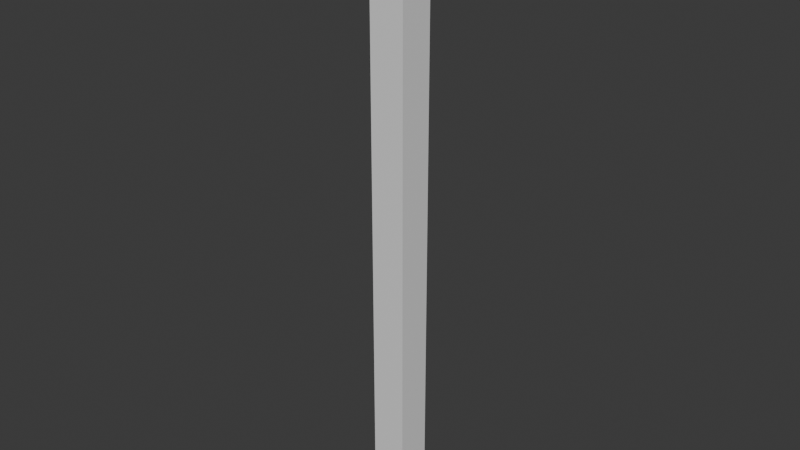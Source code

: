 # Source: post_3.5m.blend  (saved by Blender 4.0.36; exported with 4.5.12 LTS)
import bpy
from mathutils import Matrix  # noqa: F401  (used for matrix-valued properties, if any)

bpy.ops.wm.read_factory_settings(use_empty=True)
scene = bpy.context.scene
scene.name = 'Scene'

# ---- collections
col_collection = bpy.data.collections.new('Collection'); scene.collection.children.link(col_collection)

# ---- materials (node trees are filled in below, after node groups)
mat_post = bpy.data.materials.new('Post')
mat_post.use_transparent_shadow = False

# ---- material node trees
mat_post.use_nodes = True; mat_post.node_tree.nodes.clear()
_N = mat_post.node_tree.nodes; _L = mat_post.node_tree.links
n0 = _N.new('ShaderNodeBsdfPrincipled'); n0.name = 'Principled BSDF'; n0.location = (10, 300)
n0.inputs[3].default_value = 1.45
n1 = _N.new('ShaderNodeOutputMaterial'); n1.name = 'Material Output'; n1.location = (300, 300)
_L.new(n0.outputs[0], n1.inputs[0])
n1.is_active_output = True

# ---- world
world_world = bpy.data.worlds.new('World'); scene.world = world_world
world_world.use_nodes = True; world_world.node_tree.nodes.clear()
_N = world_world.node_tree.nodes; _L = world_world.node_tree.links
n0 = _N.new('ShaderNodeOutputWorld'); n0.name = 'World Output'; n0.location = (300, 300)
n1 = _N.new('ShaderNodeBackground'); n1.name = 'Background'; n1.location = (10, 300)
n1.inputs[0].default_value = (0.05088, 0.05088, 0.05088, 1.0)
_L.new(n1.outputs[0], n0.inputs[0])
n0.is_active_output = True
world_world.color = (0.05088, 0.05088, 0.05088)
world_world.use_sun_shadow = False
world_world.sun_shadow_jitter_overblur = 0.0

# ---- meshes
me_cube_001 = bpy.data.meshes.new('Cube.001')
me_cube_001.from_pydata([(-0.1, -0.1, 0.0), (-0.1, -0.1, 3.5), (-0.1, 0.1, 0.0), (-0.1, 0.1, 3.5), (0.1, -0.1, 0.0), (0.1, -0.1, 3.5), (0.1, 0.1, 0.0), (0.1, 0.1, 3.5)], [], [(0, 1, 3, 2), (2, 3, 7, 6), (6, 7, 5, 4), (4, 5, 1, 0), (2, 6, 4, 0), (7, 3, 1, 5)])
_uv = me_cube_001.uv_layers.new(name='UVMap')
_uv.uv.foreach_set('vector', [0.375, 0.0, 0.625, 0.0, 0.625, 0.25, 0.375, 0.25, 0.375, 0.25, 0.625, 0.25, 0.625, 0.5, 0.375, 0.5, 0.375, 0.5, 0.625, 0.5, 0.625, 0.75, 0.375, 0.75, 0.375, 0.75, 0.625, 0.75, 0.625, 1.0, 0.375, 1.0, 0.125, 0.5, 0.375, 0.5, 0.375, 0.75, 0.125, 0.75, 0.625, 0.5, 0.875, 0.5, 0.875, 0.75, 0.625, 0.75])
me_cube_001.materials.append(mat_post)
me_cube_001.update()

# ---- objects
ob_cube = bpy.data.objects.new('Cube', me_cube_001)

# ---- transforms, parenting, visibility, modifiers, constraints
ob_cube.location = (0.0, 0.0, 0.0)

# ---- collection membership
col_collection.objects.link(ob_cube)

# ---- scene / render settings (as saved in the file)
scene.frame_start = 1; scene.frame_end = 250; scene.frame_set(1)
scene.render.engine = 'BLENDER_EEVEE_NEXT'
scene.cycles.sampling_pattern = 'TABULATED_SOBOL'
bpy.context.view_layer.update()

# ---- added for rendering (the .blend has no active camera and no usable light): camera, sun
cam_auto = bpy.data.cameras.new('AutoCamera')
cam_auto.lens = 50.0
cam_auto.sensor_width = 36.0
cam_auto.clip_end = 1000.0
ob_auto_camera = bpy.data.objects.new('AutoCamera', cam_auto)
scene.collection.objects.link(ob_auto_camera)
ob_auto_camera.location = (3.24884, -3.89861, 4.34907)
ob_auto_camera.rotation_euler = (1.09748, -7.21219e-08, 0.694738)
scene.camera = ob_auto_camera
light_auto_sun = bpy.data.lights.new('AutoSun', 'SUN')
light_auto_sun.energy = 3.0
light_auto_sun.angle = 0.0523599
ob_auto_sun = bpy.data.objects.new('AutoSun', light_auto_sun)
scene.collection.objects.link(ob_auto_sun)
ob_auto_sun.rotation_euler = (0.872665, 0.174533, 0.523599)
bpy.context.view_layer.update()
